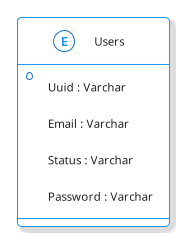

The diagram above was rendered by PlantUML. Its source (embedded in the PNG):
@startuml
!theme materia-outline
skinparam componentStyle uml1
skinparam linetype polyline

skinparam interfaceBackgroundColor #white
skinparam interfaceBorderColor #DodgerBlue
skinparam interfaceBorderThickness 2

skinparam arrowLollipopColor #White

entity "Users" as e01 {


*Uuid : Varchar
Email : Varchar
Status : Varchar
Password : Varchar
}
@enduml